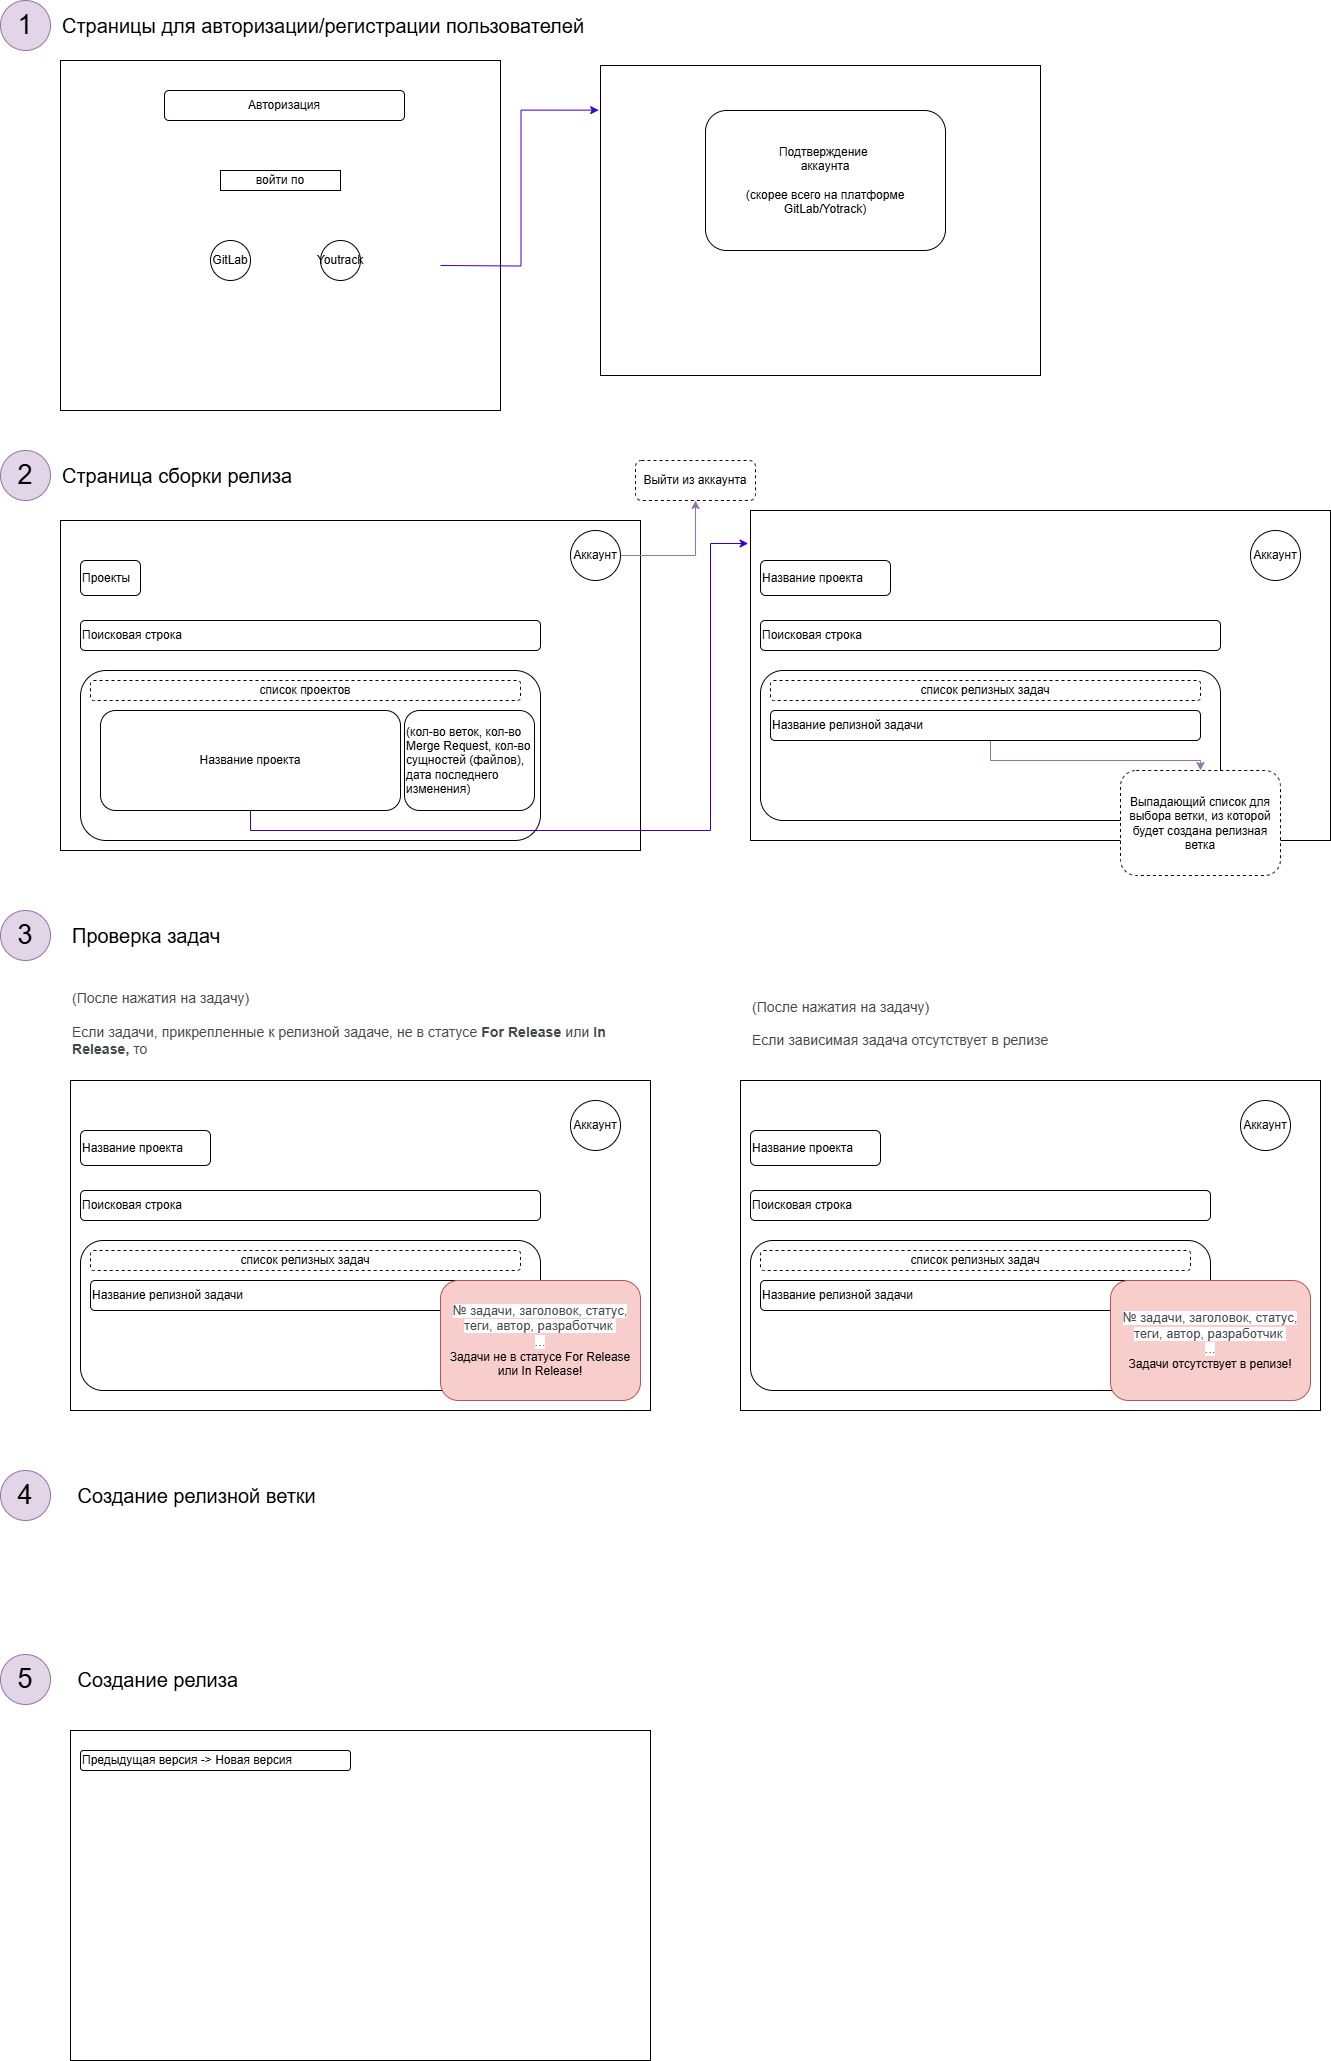

The diagram above was exported from draw.io. Its source (the exported page's mxGraphModel, read from the mxfile embedded in the PNG):
<mxGraphModel dx="1378" dy="788" grid="1" gridSize="10" guides="1" tooltips="1" connect="1" arrows="1" fold="1" page="1" pageScale="1" pageWidth="827" pageHeight="1169" math="0" shadow="0">
  <root>
    <mxCell id="0" />
    <mxCell id="1" parent="0" />
    <mxCell id="iRHSBViBysTg5p7hAD6y-3" value="" style="rounded=0;whiteSpace=wrap;html=1;" parent="1" vertex="1">
      <mxGeometry x="70" y="110" width="440" height="350" as="geometry" />
    </mxCell>
    <mxCell id="iRHSBViBysTg5p7hAD6y-4" value="Авторизация" style="rounded=1;whiteSpace=wrap;html=1;" parent="1" vertex="1">
      <mxGeometry x="174" y="140" width="240" height="30" as="geometry" />
    </mxCell>
    <mxCell id="iRHSBViBysTg5p7hAD6y-12" value="войти по" style="rounded=0;whiteSpace=wrap;html=1;" parent="1" vertex="1">
      <mxGeometry x="230" y="220" width="120" height="20" as="geometry" />
    </mxCell>
    <mxCell id="iRHSBViBysTg5p7hAD6y-16" value="GitLab" style="ellipse;whiteSpace=wrap;html=1;aspect=fixed;" parent="1" vertex="1">
      <mxGeometry x="220" y="290" width="40" height="40" as="geometry" />
    </mxCell>
    <mxCell id="iRHSBViBysTg5p7hAD6y-20" value="" style="rounded=0;whiteSpace=wrap;html=1;" parent="1" vertex="1">
      <mxGeometry x="610" y="115" width="440" height="310" as="geometry" />
    </mxCell>
    <mxCell id="iRHSBViBysTg5p7hAD6y-21" value="Подтверждение&amp;nbsp;&lt;div&gt;аккаунта&lt;/div&gt;&lt;div&gt;&lt;br&gt;&lt;/div&gt;&lt;div&gt;(скорее всего на платформе GitLab/Yotrack)&lt;/div&gt;" style="rounded=1;whiteSpace=wrap;html=1;" parent="1" vertex="1">
      <mxGeometry x="715" y="160" width="240" height="140" as="geometry" />
    </mxCell>
    <mxCell id="iRHSBViBysTg5p7hAD6y-31" style="edgeStyle=orthogonalEdgeStyle;rounded=0;orthogonalLoop=1;jettySize=auto;html=1;entryX=-0.004;entryY=0.144;entryDx=0;entryDy=0;entryPerimeter=0;fillColor=#6a00ff;strokeColor=#3700CC;" parent="1" target="iRHSBViBysTg5p7hAD6y-20" edge="1">
      <mxGeometry relative="1" as="geometry">
        <mxPoint x="450" y="315" as="sourcePoint" />
      </mxGeometry>
    </mxCell>
    <mxCell id="iRHSBViBysTg5p7hAD6y-42" value="&lt;font style=&quot;font-size: 27px;&quot;&gt;1&lt;/font&gt;" style="ellipse;whiteSpace=wrap;html=1;fillColor=#e1d5e7;strokeColor=#9673a6;" parent="1" vertex="1">
      <mxGeometry x="10" y="50" width="50" height="50" as="geometry" />
    </mxCell>
    <mxCell id="iRHSBViBysTg5p7hAD6y-44" value="&lt;font style=&quot;font-size: 20px;&quot;&gt;Страницы для авторизации/регистрации пользователей&lt;/font&gt;" style="text;html=1;align=left;verticalAlign=middle;whiteSpace=wrap;rounded=0;" parent="1" vertex="1">
      <mxGeometry x="70" y="60" width="560" height="30" as="geometry" />
    </mxCell>
    <mxCell id="iRHSBViBysTg5p7hAD6y-45" value="" style="rounded=0;whiteSpace=wrap;html=1;" parent="1" vertex="1">
      <mxGeometry x="70" y="570" width="580" height="330" as="geometry" />
    </mxCell>
    <mxCell id="iRHSBViBysTg5p7hAD6y-47" value="Проекты" style="rounded=1;whiteSpace=wrap;html=1;align=left;" parent="1" vertex="1">
      <mxGeometry x="90" y="610" width="60" height="35" as="geometry" />
    </mxCell>
    <mxCell id="iRHSBViBysTg5p7hAD6y-67" style="edgeStyle=orthogonalEdgeStyle;rounded=0;orthogonalLoop=1;jettySize=auto;html=1;exitX=1;exitY=0.5;exitDx=0;exitDy=0;entryX=0.5;entryY=1;entryDx=0;entryDy=0;fillColor=#e1d5e7;strokeColor=#9673a6;" parent="1" source="iRHSBViBysTg5p7hAD6y-48" target="iRHSBViBysTg5p7hAD6y-49" edge="1">
      <mxGeometry relative="1" as="geometry" />
    </mxCell>
    <mxCell id="iRHSBViBysTg5p7hAD6y-48" value="Аккаунт" style="ellipse;whiteSpace=wrap;html=1;aspect=fixed;" parent="1" vertex="1">
      <mxGeometry x="580" y="580" width="50" height="50" as="geometry" />
    </mxCell>
    <mxCell id="iRHSBViBysTg5p7hAD6y-49" value="Выйти из аккаунта" style="rounded=1;whiteSpace=wrap;html=1;dashed=1;" parent="1" vertex="1">
      <mxGeometry x="645" y="510" width="120" height="40" as="geometry" />
    </mxCell>
    <mxCell id="iRHSBViBysTg5p7hAD6y-51" value="Поисковая строка" style="rounded=1;whiteSpace=wrap;html=1;align=left;" parent="1" vertex="1">
      <mxGeometry x="90" y="670" width="460" height="30" as="geometry" />
    </mxCell>
    <mxCell id="iRHSBViBysTg5p7hAD6y-52" value="" style="rounded=1;whiteSpace=wrap;html=1;align=left;" parent="1" vertex="1">
      <mxGeometry x="90" y="720" width="460" height="170" as="geometry" />
    </mxCell>
    <mxCell id="iRHSBViBysTg5p7hAD6y-53" value="список проектов" style="rounded=1;whiteSpace=wrap;html=1;dashed=1;" parent="1" vertex="1">
      <mxGeometry x="100" y="730" width="430" height="20" as="geometry" />
    </mxCell>
    <mxCell id="iRHSBViBysTg5p7hAD6y-54" value="(кол-во веток, кол-во Merge Request, кол-во сущностей (файлов), дата последнего изменения)&amp;nbsp;" style="rounded=1;whiteSpace=wrap;html=1;align=left;" parent="1" vertex="1">
      <mxGeometry x="414" y="760" width="130" height="100" as="geometry" />
    </mxCell>
    <mxCell id="iRHSBViBysTg5p7hAD6y-55" value="Название проекта" style="rounded=1;whiteSpace=wrap;html=1;" parent="1" vertex="1">
      <mxGeometry x="110" y="760" width="300" height="100" as="geometry" />
    </mxCell>
    <mxCell id="iRHSBViBysTg5p7hAD6y-56" value="" style="rounded=0;whiteSpace=wrap;html=1;" parent="1" vertex="1">
      <mxGeometry x="760" y="560" width="580" height="330" as="geometry" />
    </mxCell>
    <mxCell id="iRHSBViBysTg5p7hAD6y-57" value="Название проекта" style="rounded=1;whiteSpace=wrap;html=1;align=left;" parent="1" vertex="1">
      <mxGeometry x="770" y="610" width="130" height="35" as="geometry" />
    </mxCell>
    <mxCell id="iRHSBViBysTg5p7hAD6y-59" value="Аккаунт" style="ellipse;whiteSpace=wrap;html=1;aspect=fixed;" parent="1" vertex="1">
      <mxGeometry x="1260" y="580" width="50" height="50" as="geometry" />
    </mxCell>
    <mxCell id="iRHSBViBysTg5p7hAD6y-61" value="Поисковая строка" style="rounded=1;whiteSpace=wrap;html=1;align=left;" parent="1" vertex="1">
      <mxGeometry x="770" y="670" width="460" height="30" as="geometry" />
    </mxCell>
    <mxCell id="iRHSBViBysTg5p7hAD6y-62" value="" style="rounded=1;whiteSpace=wrap;html=1;align=left;" parent="1" vertex="1">
      <mxGeometry x="770" y="720" width="460" height="150" as="geometry" />
    </mxCell>
    <mxCell id="iRHSBViBysTg5p7hAD6y-63" value="список релизных задач" style="rounded=1;whiteSpace=wrap;html=1;dashed=1;" parent="1" vertex="1">
      <mxGeometry x="780" y="730" width="430" height="20" as="geometry" />
    </mxCell>
    <mxCell id="iRHSBViBysTg5p7hAD6y-69" style="edgeStyle=orthogonalEdgeStyle;rounded=0;orthogonalLoop=1;jettySize=auto;html=1;entryX=0.5;entryY=0;entryDx=0;entryDy=0;fillColor=#e1d5e7;strokeColor=#9673a6;" parent="1" source="iRHSBViBysTg5p7hAD6y-65" target="iRHSBViBysTg5p7hAD6y-68" edge="1">
      <mxGeometry relative="1" as="geometry">
        <Array as="points">
          <mxPoint x="1000" y="810" />
          <mxPoint x="1210" y="810" />
        </Array>
      </mxGeometry>
    </mxCell>
    <mxCell id="iRHSBViBysTg5p7hAD6y-65" value="Название релизной задачи" style="rounded=1;whiteSpace=wrap;html=1;align=left;" parent="1" vertex="1">
      <mxGeometry x="780" y="760" width="430" height="30" as="geometry" />
    </mxCell>
    <mxCell id="iRHSBViBysTg5p7hAD6y-66" style="edgeStyle=orthogonalEdgeStyle;rounded=0;orthogonalLoop=1;jettySize=auto;html=1;exitX=0.5;exitY=1;exitDx=0;exitDy=0;entryX=-0.004;entryY=0.1;entryDx=0;entryDy=0;entryPerimeter=0;fillColor=#6a00ff;strokeColor=#3700CC;" parent="1" source="iRHSBViBysTg5p7hAD6y-55" target="iRHSBViBysTg5p7hAD6y-56" edge="1">
      <mxGeometry relative="1" as="geometry">
        <Array as="points">
          <mxPoint x="260" y="880" />
          <mxPoint x="720" y="880" />
          <mxPoint x="720" y="593" />
        </Array>
      </mxGeometry>
    </mxCell>
    <mxCell id="iRHSBViBysTg5p7hAD6y-68" value="Выпадающий список для выбора ветки, из которой будет создана релизная ветка" style="rounded=1;whiteSpace=wrap;html=1;dashed=1;" parent="1" vertex="1">
      <mxGeometry x="1130" y="820" width="160" height="105" as="geometry" />
    </mxCell>
    <mxCell id="iRHSBViBysTg5p7hAD6y-70" value="&lt;font style=&quot;font-size: 27px;&quot;&gt;2&lt;/font&gt;" style="ellipse;whiteSpace=wrap;html=1;fillColor=#e1d5e7;strokeColor=#9673a6;" parent="1" vertex="1">
      <mxGeometry x="10" y="500" width="50" height="50" as="geometry" />
    </mxCell>
    <mxCell id="iRHSBViBysTg5p7hAD6y-71" value="&lt;font style=&quot;font-size: 20px;&quot;&gt;Страница сборки релиза&lt;/font&gt;" style="text;html=1;align=left;verticalAlign=middle;whiteSpace=wrap;rounded=0;" parent="1" vertex="1">
      <mxGeometry x="70" y="510" width="560" height="30" as="geometry" />
    </mxCell>
    <mxCell id="PALxc0FBeGAl7T2DOpKX-1" value="Youtrack" style="ellipse;whiteSpace=wrap;html=1;aspect=fixed;" parent="1" vertex="1">
      <mxGeometry x="330" y="290" width="40" height="40" as="geometry" />
    </mxCell>
    <mxCell id="3g_YFnhXS-cihBsInLGT-1" value="&lt;span style=&quot;font-size: 27px;&quot;&gt;3&lt;/span&gt;" style="ellipse;whiteSpace=wrap;html=1;fillColor=#e1d5e7;strokeColor=#9673a6;" parent="1" vertex="1">
      <mxGeometry x="10" y="960" width="50" height="50" as="geometry" />
    </mxCell>
    <mxCell id="3g_YFnhXS-cihBsInLGT-2" value="&lt;span style=&quot;font-size: 20px;&quot;&gt;Проверка задач&lt;/span&gt;" style="text;html=1;align=left;verticalAlign=middle;whiteSpace=wrap;rounded=0;" parent="1" vertex="1">
      <mxGeometry x="80" y="970" width="560" height="30" as="geometry" />
    </mxCell>
    <mxCell id="3g_YFnhXS-cihBsInLGT-14" value="" style="rounded=0;whiteSpace=wrap;html=1;" parent="1" vertex="1">
      <mxGeometry x="80" y="1130" width="580" height="330" as="geometry" />
    </mxCell>
    <mxCell id="3g_YFnhXS-cihBsInLGT-15" value="Название проекта" style="rounded=1;whiteSpace=wrap;html=1;align=left;" parent="1" vertex="1">
      <mxGeometry x="90" y="1180" width="130" height="35" as="geometry" />
    </mxCell>
    <mxCell id="3g_YFnhXS-cihBsInLGT-16" value="Аккаунт" style="ellipse;whiteSpace=wrap;html=1;aspect=fixed;" parent="1" vertex="1">
      <mxGeometry x="580" y="1150" width="50" height="50" as="geometry" />
    </mxCell>
    <mxCell id="3g_YFnhXS-cihBsInLGT-17" value="Поисковая строка" style="rounded=1;whiteSpace=wrap;html=1;align=left;" parent="1" vertex="1">
      <mxGeometry x="90" y="1240" width="460" height="30" as="geometry" />
    </mxCell>
    <mxCell id="3g_YFnhXS-cihBsInLGT-18" value="" style="rounded=1;whiteSpace=wrap;html=1;align=left;" parent="1" vertex="1">
      <mxGeometry x="90" y="1290" width="460" height="150" as="geometry" />
    </mxCell>
    <mxCell id="3g_YFnhXS-cihBsInLGT-19" value="список релизных задач" style="rounded=1;whiteSpace=wrap;html=1;dashed=1;" parent="1" vertex="1">
      <mxGeometry x="100" y="1300" width="430" height="20" as="geometry" />
    </mxCell>
    <mxCell id="3g_YFnhXS-cihBsInLGT-21" value="Название релизной задачи" style="rounded=1;whiteSpace=wrap;html=1;align=left;" parent="1" vertex="1">
      <mxGeometry x="100" y="1330" width="430" height="30" as="geometry" />
    </mxCell>
    <mxCell id="3g_YFnhXS-cihBsInLGT-23" value="&lt;div&gt;&lt;span style=&quot;color: rgb(69, 71, 75); font-family: Roboto, sans-serif; font-size: 14.1376px; background-color: rgb(255, 255, 255);&quot;&gt;&lt;br&gt;&lt;/span&gt;&lt;/div&gt;&lt;span style=&quot;color: rgb(69, 71, 75); font-family: Roboto, sans-serif; font-size: 14.1376px; background-color: rgb(255, 255, 255);&quot;&gt;&lt;div&gt;&lt;span style=&quot;color: rgb(69, 71, 75); font-family: Roboto, sans-serif; font-size: 14.1376px; background-color: rgb(255, 255, 255);&quot;&gt;(После нажатия на задачу)&lt;/span&gt;&lt;/div&gt;&lt;div&gt;&lt;span style=&quot;color: rgb(69, 71, 75); font-family: Roboto, sans-serif; font-size: 14.1376px; background-color: rgb(255, 255, 255);&quot;&gt;&lt;br&gt;&lt;/span&gt;&lt;/div&gt;Если задачи, прикрепленные к релизной задаче, не в статусе&amp;nbsp;&lt;/span&gt;&lt;span style=&quot;box-sizing: border-box; -webkit-font-smoothing: antialiased; text-size-adjust: 100%; -webkit-tap-highlight-color: rgba(0, 0, 0, 0); font-weight: bolder; color: rgb(69, 71, 75); font-family: Roboto, sans-serif; font-size: 14.1376px; background-color: rgb(255, 255, 255);&quot;&gt;For Release&lt;/span&gt;&lt;span style=&quot;color: rgb(69, 71, 75); font-family: Roboto, sans-serif; font-size: 14.1376px; background-color: rgb(255, 255, 255);&quot;&gt;&amp;nbsp;или&amp;nbsp;&lt;/span&gt;&lt;span style=&quot;box-sizing: border-box; -webkit-font-smoothing: antialiased; text-size-adjust: 100%; -webkit-tap-highlight-color: rgba(0, 0, 0, 0); font-weight: bolder; color: rgb(69, 71, 75); font-family: Roboto, sans-serif; font-size: 14.1376px; background-color: rgb(255, 255, 255);&quot;&gt;In Release, &lt;/span&gt;&lt;span style=&quot;box-sizing: border-box; -webkit-font-smoothing: antialiased; text-size-adjust: 100%; -webkit-tap-highlight-color: rgba(0, 0, 0, 0); color: rgb(69, 71, 75); font-family: Roboto, sans-serif; font-size: 14.1376px; background-color: rgb(255, 255, 255);&quot;&gt;то&lt;/span&gt;" style="text;html=1;align=left;verticalAlign=middle;whiteSpace=wrap;rounded=0;" parent="1" vertex="1">
      <mxGeometry x="80" y="1050" width="560" height="30" as="geometry" />
    </mxCell>
    <mxCell id="3g_YFnhXS-cihBsInLGT-24" value="&lt;div&gt;&lt;span style=&quot;color: rgb(69, 71, 75); font-family: Roboto, sans-serif; text-align: left; background-color: rgb(255, 255, 255);&quot;&gt;&lt;font style=&quot;font-size: 13px;&quot;&gt;№ задачи, заголовок, статус, теги, автор, разработчик&amp;nbsp;&lt;/font&gt;&lt;/span&gt;&lt;/div&gt;&lt;div&gt;&lt;span style=&quot;color: rgb(69, 71, 75); font-family: Roboto, sans-serif; text-align: left; background-color: rgb(255, 255, 255);&quot;&gt;&lt;font style=&quot;font-size: 13px;&quot;&gt;...&lt;/font&gt;&lt;/span&gt;&lt;/div&gt;Задачи не в статусе For Release или In Release!" style="rounded=1;whiteSpace=wrap;html=1;fillColor=#f8cecc;strokeColor=#b85450;" parent="1" vertex="1">
      <mxGeometry x="450" y="1330" width="200" height="120" as="geometry" />
    </mxCell>
    <mxCell id="3g_YFnhXS-cihBsInLGT-26" value="" style="rounded=0;whiteSpace=wrap;html=1;" parent="1" vertex="1">
      <mxGeometry x="750" y="1130" width="580" height="330" as="geometry" />
    </mxCell>
    <mxCell id="3g_YFnhXS-cihBsInLGT-27" value="Название проекта" style="rounded=1;whiteSpace=wrap;html=1;align=left;" parent="1" vertex="1">
      <mxGeometry x="760" y="1180" width="130" height="35" as="geometry" />
    </mxCell>
    <mxCell id="3g_YFnhXS-cihBsInLGT-28" value="Аккаунт" style="ellipse;whiteSpace=wrap;html=1;aspect=fixed;" parent="1" vertex="1">
      <mxGeometry x="1250" y="1150" width="50" height="50" as="geometry" />
    </mxCell>
    <mxCell id="3g_YFnhXS-cihBsInLGT-29" value="Поисковая строка" style="rounded=1;whiteSpace=wrap;html=1;align=left;" parent="1" vertex="1">
      <mxGeometry x="760" y="1240" width="460" height="30" as="geometry" />
    </mxCell>
    <mxCell id="3g_YFnhXS-cihBsInLGT-30" value="" style="rounded=1;whiteSpace=wrap;html=1;align=left;" parent="1" vertex="1">
      <mxGeometry x="760" y="1290" width="460" height="150" as="geometry" />
    </mxCell>
    <mxCell id="3g_YFnhXS-cihBsInLGT-31" value="список релизных задач" style="rounded=1;whiteSpace=wrap;html=1;dashed=1;" parent="1" vertex="1">
      <mxGeometry x="770" y="1300" width="430" height="20" as="geometry" />
    </mxCell>
    <mxCell id="3g_YFnhXS-cihBsInLGT-32" value="Название релизной задачи" style="rounded=1;whiteSpace=wrap;html=1;align=left;" parent="1" vertex="1">
      <mxGeometry x="770" y="1330" width="430" height="30" as="geometry" />
    </mxCell>
    <mxCell id="3g_YFnhXS-cihBsInLGT-33" value="&lt;div&gt;&lt;span style=&quot;color: rgb(69, 71, 75); font-family: Roboto, sans-serif; text-align: left; background-color: rgb(255, 255, 255);&quot;&gt;&lt;font style=&quot;font-size: 13px;&quot;&gt;№ задачи, заголовок, статус, теги, автор, разработчик&amp;nbsp;&lt;/font&gt;&lt;/span&gt;&lt;/div&gt;&lt;div&gt;&lt;span style=&quot;color: rgb(69, 71, 75); font-family: Roboto, sans-serif; text-align: left; background-color: rgb(255, 255, 255);&quot;&gt;&lt;font style=&quot;font-size: 13px;&quot;&gt;...&lt;/font&gt;&lt;/span&gt;&lt;/div&gt;Задачи отсутствует в релизе!" style="rounded=1;whiteSpace=wrap;html=1;fillColor=#f8cecc;strokeColor=#b85450;" parent="1" vertex="1">
      <mxGeometry x="1120" y="1330" width="200" height="120" as="geometry" />
    </mxCell>
    <mxCell id="3g_YFnhXS-cihBsInLGT-34" value="&lt;div&gt;&lt;span style=&quot;color: rgb(69, 71, 75); font-family: Roboto, sans-serif; font-size: 14.1376px; background-color: rgb(255, 255, 255);&quot;&gt;&lt;br&gt;&lt;/span&gt;&lt;/div&gt;&lt;span style=&quot;color: rgb(69, 71, 75); font-family: Roboto, sans-serif; font-size: 14.1376px; background-color: rgb(255, 255, 255);&quot;&gt;&lt;div&gt;&lt;span style=&quot;color: rgb(69, 71, 75); font-family: Roboto, sans-serif; font-size: 14.1376px; background-color: rgb(255, 255, 255);&quot;&gt;(После нажатия на задачу)&lt;/span&gt;&lt;/div&gt;&lt;div&gt;&lt;span style=&quot;color: rgb(69, 71, 75); font-family: Roboto, sans-serif; font-size: 14.1376px; background-color: rgb(255, 255, 255);&quot;&gt;&lt;br&gt;&lt;/span&gt;&lt;/div&gt;&lt;span style=&quot;font-size: 14.1376px;&quot;&gt;Если зависимая задача отсутствует в релизе&lt;/span&gt;&lt;/span&gt;" style="text;html=1;align=left;verticalAlign=middle;whiteSpace=wrap;rounded=0;" parent="1" vertex="1">
      <mxGeometry x="760" y="1050" width="560" height="30" as="geometry" />
    </mxCell>
    <mxCell id="3g_YFnhXS-cihBsInLGT-35" value="&lt;span style=&quot;font-size: 27px;&quot;&gt;4&lt;/span&gt;" style="ellipse;whiteSpace=wrap;html=1;fillColor=#e1d5e7;strokeColor=#9673a6;" parent="1" vertex="1">
      <mxGeometry x="10" y="1520" width="50" height="50" as="geometry" />
    </mxCell>
    <mxCell id="3g_YFnhXS-cihBsInLGT-36" value="&lt;span style=&quot;font-size: 20px;&quot;&gt;&amp;nbsp;Создание релизной ветки&lt;/span&gt;" style="text;html=1;align=left;verticalAlign=middle;whiteSpace=wrap;rounded=0;" parent="1" vertex="1">
      <mxGeometry x="80" y="1530" width="560" height="30" as="geometry" />
    </mxCell>
    <mxCell id="3g_YFnhXS-cihBsInLGT-37" value="&lt;span style=&quot;font-size: 27px;&quot;&gt;5&lt;/span&gt;" style="ellipse;whiteSpace=wrap;html=1;fillColor=#e1d5e7;strokeColor=#9673a6;" parent="1" vertex="1">
      <mxGeometry x="10" y="1704" width="50" height="50" as="geometry" />
    </mxCell>
    <mxCell id="3g_YFnhXS-cihBsInLGT-38" value="&lt;span style=&quot;font-size: 20px;&quot;&gt;&amp;nbsp;Создание релиза&lt;/span&gt;" style="text;html=1;align=left;verticalAlign=middle;whiteSpace=wrap;rounded=0;" parent="1" vertex="1">
      <mxGeometry x="80" y="1714" width="560" height="30" as="geometry" />
    </mxCell>
    <mxCell id="3g_YFnhXS-cihBsInLGT-39" value="" style="rounded=0;whiteSpace=wrap;html=1;" parent="1" vertex="1">
      <mxGeometry x="80" y="1780" width="580" height="330" as="geometry" />
    </mxCell>
    <mxCell id="3g_YFnhXS-cihBsInLGT-40" value="Предыдущая версия -&amp;gt; Новая версия&amp;nbsp;" style="rounded=1;whiteSpace=wrap;html=1;align=left;" parent="1" vertex="1">
      <mxGeometry x="90" y="1800" width="270" height="20" as="geometry" />
    </mxCell>
  </root>
</mxGraphModel>